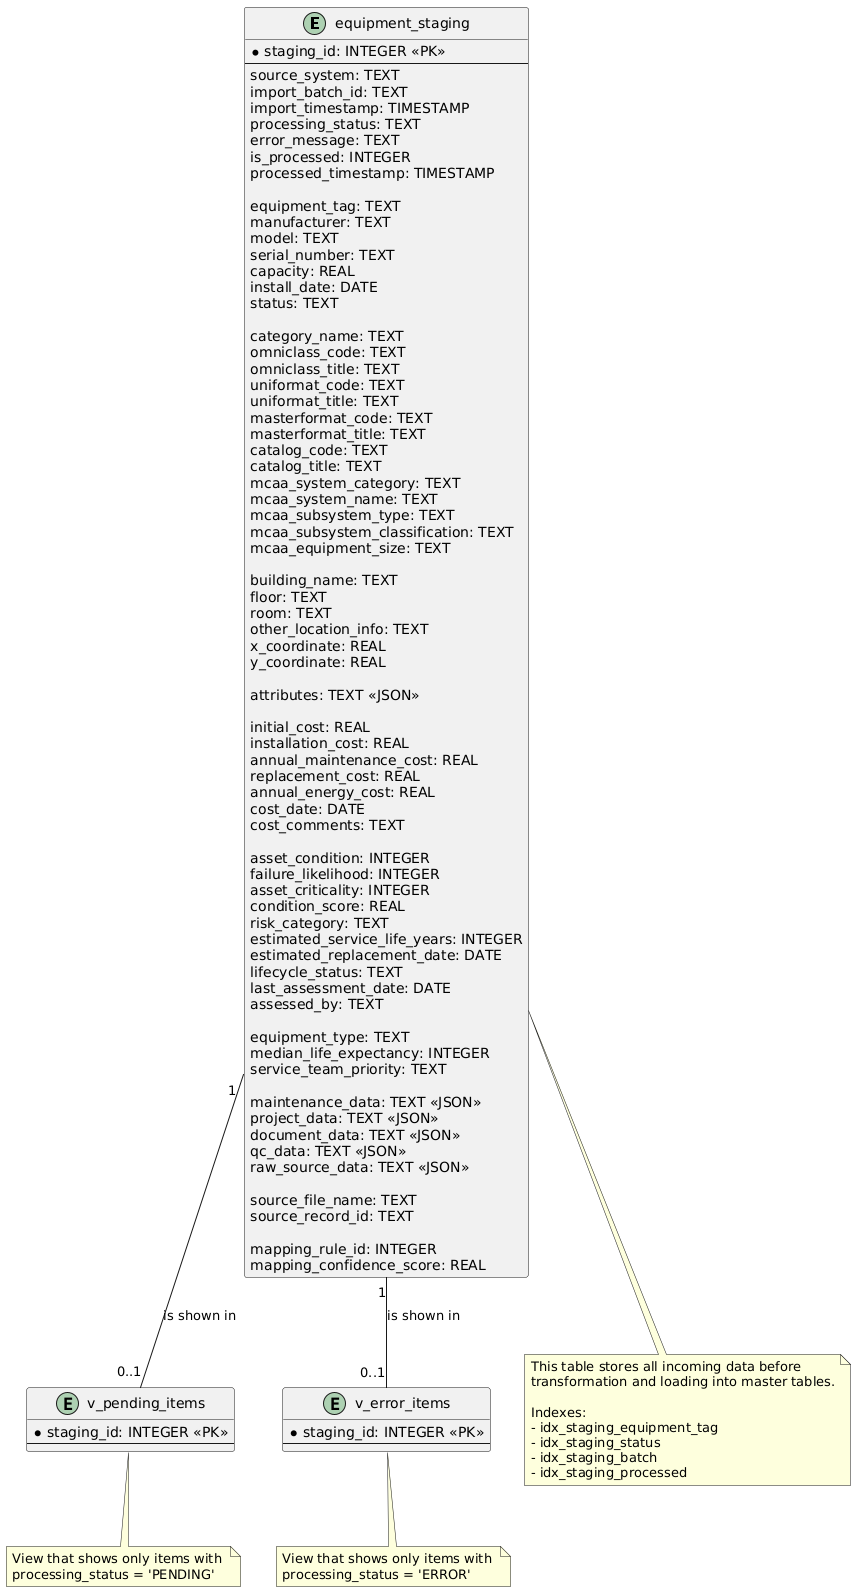

The diagram above was rendered by PlantUML. Its source (embedded in the PNG):
@startuml
' Define the entities
entity "equipment_staging" as EquipmentStaging {
  * staging_id: INTEGER <<PK>>
  --
  ' Staging metadata fields
  source_system: TEXT
  import_batch_id: TEXT
  import_timestamp: TIMESTAMP
  processing_status: TEXT
  error_message: TEXT
  is_processed: INTEGER
  processed_timestamp: TIMESTAMP
  
  ' Equipment fields
  equipment_tag: TEXT
  manufacturer: TEXT
  model: TEXT
  serial_number: TEXT
  capacity: REAL
  install_date: DATE
  status: TEXT
  
  ' Classification fields
  category_name: TEXT
  omniclass_code: TEXT
  omniclass_title: TEXT
  uniformat_code: TEXT
  uniformat_title: TEXT
  masterformat_code: TEXT
  masterformat_title: TEXT
  catalog_code: TEXT
  catalog_title: TEXT
  mcaa_system_category: TEXT
  mcaa_system_name: TEXT
  mcaa_subsystem_type: TEXT
  mcaa_subsystem_classification: TEXT
  mcaa_equipment_size: TEXT
  
  ' Location fields
  building_name: TEXT
  floor: TEXT
  room: TEXT
  other_location_info: TEXT
  x_coordinate: REAL
  y_coordinate: REAL
  
  ' Attribute fields
  attributes: TEXT <<JSON>>
  
  ' Cost fields
  initial_cost: REAL
  installation_cost: REAL
  annual_maintenance_cost: REAL
  replacement_cost: REAL
  annual_energy_cost: REAL
  cost_date: DATE
  cost_comments: TEXT
  
  ' TCO fields
  asset_condition: INTEGER
  failure_likelihood: INTEGER
  asset_criticality: INTEGER
  condition_score: REAL
  risk_category: TEXT
  estimated_service_life_years: INTEGER
  estimated_replacement_date: DATE
  lifecycle_status: TEXT
  last_assessment_date: DATE
  assessed_by: TEXT
  
  ' Service life info
  equipment_type: TEXT
  median_life_expectancy: INTEGER
  service_team_priority: TEXT
  
  ' JSON data fields
  maintenance_data: TEXT <<JSON>>
  project_data: TEXT <<JSON>>
  document_data: TEXT <<JSON>>
  qc_data: TEXT <<JSON>>
  raw_source_data: TEXT <<JSON>>
  
  ' Source data fields
  source_file_name: TEXT
  source_record_id: TEXT
  
  ' Mapping fields
  mapping_rule_id: INTEGER
  mapping_confidence_score: REAL
}

entity "v_pending_items" as PendingItems {
  * staging_id: INTEGER <<PK>>
  --
  ' All fields from equipment_staging
  ' where processing_status = 'PENDING'
}

entity "v_error_items" as ErrorItems {
  * staging_id: INTEGER <<PK>>
  --
  ' All fields from equipment_staging
  ' where processing_status = 'ERROR'
}

' Define relationships
EquipmentStaging "1" -- "0..1" PendingItems : "is shown in"
EquipmentStaging "1" -- "0..1" ErrorItems : "is shown in"

note bottom of EquipmentStaging
  This table stores all incoming data before 
  transformation and loading into master tables.
  
  Indexes:
  - idx_staging_equipment_tag
  - idx_staging_status
  - idx_staging_batch
  - idx_staging_processed
end note

note bottom of PendingItems
  View that shows only items with 
  processing_status = 'PENDING'
end note

note bottom of ErrorItems
  View that shows only items with 
  processing_status = 'ERROR'
end note
@enduml